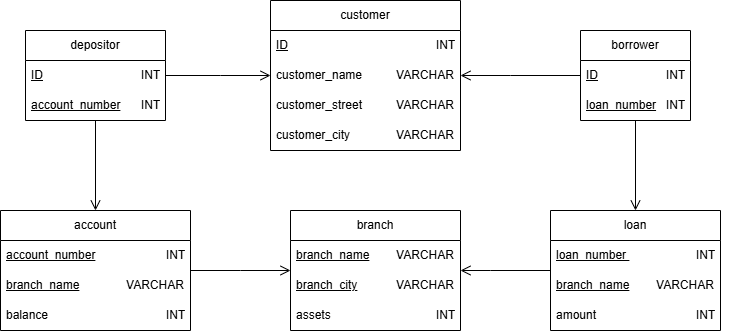

The diagram above was exported from draw.io. Its source (the exported page's mxGraphModel, read from the mxfile embedded in the PNG):
<mxGraphModel dx="773" dy="672" grid="1" gridSize="10" guides="1" tooltips="1" connect="1" arrows="1" fold="1" page="1" pageScale="1" pageWidth="850" pageHeight="1100" math="0" shadow="0">
  <root>
    <mxCell id="0" />
    <mxCell id="1" parent="0" />
    <mxCell id="7e_PUFSUMO_LgkTedFjl-83" style="edgeStyle=none;curved=0;rounded=0;orthogonalLoop=1;jettySize=auto;html=1;fontSize=12;startSize=8;endSize=8;endArrow=none;startFill=0;startArrow=open;" parent="1" source="7e_PUFSUMO_LgkTedFjl-2" target="7e_PUFSUMO_LgkTedFjl-29" edge="1">
      <mxGeometry relative="1" as="geometry">
        <Array as="points">
          <mxPoint x="530" y="320" />
        </Array>
      </mxGeometry>
    </mxCell>
    <mxCell id="7e_PUFSUMO_LgkTedFjl-84" style="edgeStyle=none;curved=0;rounded=0;orthogonalLoop=1;jettySize=auto;html=1;fontSize=12;startSize=8;endSize=8;startArrow=open;startFill=0;endArrow=none;" parent="1" source="7e_PUFSUMO_LgkTedFjl-2" target="7e_PUFSUMO_LgkTedFjl-39" edge="1">
      <mxGeometry relative="1" as="geometry">
        <Array as="points">
          <mxPoint x="280" y="320" />
        </Array>
      </mxGeometry>
    </mxCell>
    <mxCell id="7e_PUFSUMO_LgkTedFjl-2" value="branch" style="swimlane;fontStyle=0;childLayout=stackLayout;horizontal=1;startSize=30;horizontalStack=0;resizeParent=1;resizeParentMax=0;resizeLast=0;collapsible=1;marginBottom=0;whiteSpace=wrap;html=1;" parent="1" vertex="1">
      <mxGeometry x="330" y="260" width="170" height="120" as="geometry" />
    </mxCell>
    <mxCell id="7e_PUFSUMO_LgkTedFjl-3" value="&lt;u&gt;branch_name&lt;/u&gt;&amp;nbsp; &amp;nbsp; &amp;nbsp; &amp;nbsp; VARCHAR" style="text;strokeColor=none;fillColor=none;align=left;verticalAlign=middle;spacingLeft=4;spacingRight=4;overflow=hidden;points=[[0,0.5],[1,0.5]];portConstraint=eastwest;rotatable=0;whiteSpace=wrap;html=1;" parent="7e_PUFSUMO_LgkTedFjl-2" vertex="1">
      <mxGeometry y="30" width="170" height="30" as="geometry" />
    </mxCell>
    <mxCell id="7e_PUFSUMO_LgkTedFjl-4" value="&lt;u&gt;branch_city&lt;/u&gt;&lt;span style=&quot;white-space: pre;&quot;&gt;&#09;&lt;/span&gt;&amp;nbsp; &amp;nbsp; &amp;nbsp; VARCHAR" style="text;strokeColor=none;fillColor=none;align=left;verticalAlign=middle;spacingLeft=4;spacingRight=4;overflow=hidden;points=[[0,0.5],[1,0.5]];portConstraint=eastwest;rotatable=0;whiteSpace=wrap;html=1;" parent="7e_PUFSUMO_LgkTedFjl-2" vertex="1">
      <mxGeometry y="60" width="170" height="30" as="geometry" />
    </mxCell>
    <mxCell id="7e_PUFSUMO_LgkTedFjl-5" value="assets&lt;span style=&quot;white-space: pre;&quot;&gt;&#09;&lt;/span&gt;&lt;span style=&quot;white-space: pre;&quot;&gt;&#09;&lt;/span&gt;&lt;span style=&quot;white-space: pre;&quot;&gt;&#09;&lt;span style=&quot;white-space: pre;&quot;&gt;&#09;&lt;/span&gt;  &lt;/span&gt;INT" style="text;strokeColor=none;fillColor=none;align=left;verticalAlign=middle;spacingLeft=4;spacingRight=4;overflow=hidden;points=[[0,0.5],[1,0.5]];portConstraint=eastwest;rotatable=0;whiteSpace=wrap;html=1;" parent="7e_PUFSUMO_LgkTedFjl-2" vertex="1">
      <mxGeometry y="90" width="170" height="30" as="geometry" />
    </mxCell>
    <mxCell id="7e_PUFSUMO_LgkTedFjl-6" style="edgeStyle=none;curved=1;rounded=0;orthogonalLoop=1;jettySize=auto;html=1;exitX=1;exitY=0.5;exitDx=0;exitDy=0;fontSize=12;startSize=8;endSize=8;" parent="7e_PUFSUMO_LgkTedFjl-2" source="7e_PUFSUMO_LgkTedFjl-4" target="7e_PUFSUMO_LgkTedFjl-4" edge="1">
      <mxGeometry relative="1" as="geometry" />
    </mxCell>
    <mxCell id="7e_PUFSUMO_LgkTedFjl-7" value="customer" style="swimlane;fontStyle=0;childLayout=stackLayout;horizontal=1;startSize=30;horizontalStack=0;resizeParent=1;resizeParentMax=0;resizeLast=0;collapsible=1;marginBottom=0;whiteSpace=wrap;html=1;" parent="1" vertex="1">
      <mxGeometry x="310" y="50" width="190" height="150" as="geometry" />
    </mxCell>
    <mxCell id="7e_PUFSUMO_LgkTedFjl-8" value="&lt;u&gt;ID&lt;/u&gt;&lt;span style=&quot;white-space: pre;&quot;&gt;&#09;&lt;/span&gt;&lt;span style=&quot;white-space: pre;&quot;&gt;&#09;&lt;/span&gt;&lt;span style=&quot;white-space: pre;&quot;&gt;&#09;&lt;/span&gt;&lt;span style=&quot;white-space: pre;&quot;&gt;&#09;&lt;/span&gt;&lt;span style=&quot;white-space: pre;&quot;&gt;&#09;&lt;span style=&quot;white-space: pre;&quot;&gt;&#09;&lt;/span&gt;&lt;/span&gt;INT" style="text;strokeColor=none;fillColor=none;align=left;verticalAlign=middle;spacingLeft=4;spacingRight=4;overflow=hidden;points=[[0,0.5],[1,0.5]];portConstraint=eastwest;rotatable=0;whiteSpace=wrap;html=1;" parent="7e_PUFSUMO_LgkTedFjl-7" vertex="1">
      <mxGeometry y="30" width="190" height="30" as="geometry" />
    </mxCell>
    <mxCell id="7e_PUFSUMO_LgkTedFjl-9" value="customer_name&lt;span style=&quot;white-space: pre;&quot;&gt;&#09;&amp;nbsp;&lt;/span&gt;&amp;nbsp; &amp;nbsp;VARCHAR" style="text;strokeColor=none;fillColor=none;align=left;verticalAlign=middle;spacingLeft=4;spacingRight=4;overflow=hidden;points=[[0,0.5],[1,0.5]];portConstraint=eastwest;rotatable=0;whiteSpace=wrap;html=1;" parent="7e_PUFSUMO_LgkTedFjl-7" vertex="1">
      <mxGeometry y="60" width="190" height="30" as="geometry" />
    </mxCell>
    <mxCell id="7e_PUFSUMO_LgkTedFjl-10" value="customer_street&lt;span style=&quot;white-space: pre;&quot;&gt;&#09;&amp;nbsp;&lt;/span&gt;&amp;nbsp; &amp;nbsp;VARCHAR" style="text;strokeColor=none;fillColor=none;align=left;verticalAlign=middle;spacingLeft=4;spacingRight=4;overflow=hidden;points=[[0,0.5],[1,0.5]];portConstraint=eastwest;rotatable=0;whiteSpace=wrap;html=1;" parent="7e_PUFSUMO_LgkTedFjl-7" vertex="1">
      <mxGeometry y="90" width="190" height="30" as="geometry" />
    </mxCell>
    <mxCell id="7e_PUFSUMO_LgkTedFjl-11" style="edgeStyle=none;curved=1;rounded=0;orthogonalLoop=1;jettySize=auto;html=1;exitX=1;exitY=0.5;exitDx=0;exitDy=0;fontSize=12;startSize=8;endSize=8;" parent="7e_PUFSUMO_LgkTedFjl-7" source="7e_PUFSUMO_LgkTedFjl-9" target="7e_PUFSUMO_LgkTedFjl-9" edge="1">
      <mxGeometry relative="1" as="geometry" />
    </mxCell>
    <mxCell id="7e_PUFSUMO_LgkTedFjl-28" value="customer_city&lt;span style=&quot;white-space: pre;&quot;&gt;&#09;&lt;/span&gt;&lt;span style=&quot;white-space: pre;&quot;&gt;&#09;&lt;/span&gt;&amp;nbsp; &amp;nbsp; VARCHAR" style="text;strokeColor=none;fillColor=none;align=left;verticalAlign=middle;spacingLeft=4;spacingRight=4;overflow=hidden;points=[[0,0.5],[1,0.5]];portConstraint=eastwest;rotatable=0;whiteSpace=wrap;html=1;" parent="7e_PUFSUMO_LgkTedFjl-7" vertex="1">
      <mxGeometry y="120" width="190" height="30" as="geometry" />
    </mxCell>
    <mxCell id="7e_PUFSUMO_LgkTedFjl-29" value="loan" style="swimlane;fontStyle=0;childLayout=stackLayout;horizontal=1;startSize=30;horizontalStack=0;resizeParent=1;resizeParentMax=0;resizeLast=0;collapsible=1;marginBottom=0;whiteSpace=wrap;html=1;" parent="1" vertex="1">
      <mxGeometry x="590" y="260.0000000000001" width="170" height="120" as="geometry" />
    </mxCell>
    <mxCell id="7e_PUFSUMO_LgkTedFjl-30" value="&lt;u&gt;loan_number&amp;nbsp;&lt;/u&gt;&lt;span style=&quot;white-space: pre;&quot;&gt;&#09;&lt;span style=&quot;white-space: pre;&quot;&gt;&#09;&lt;/span&gt;&lt;span style=&quot;white-space: pre;&quot;&gt;&#09;&lt;/span&gt; &lt;/span&gt;&amp;nbsp;INT" style="text;strokeColor=none;fillColor=none;align=left;verticalAlign=middle;spacingLeft=4;spacingRight=4;overflow=hidden;points=[[0,0.5],[1,0.5]];portConstraint=eastwest;rotatable=0;whiteSpace=wrap;html=1;" parent="7e_PUFSUMO_LgkTedFjl-29" vertex="1">
      <mxGeometry y="30" width="170" height="30" as="geometry" />
    </mxCell>
    <mxCell id="7e_PUFSUMO_LgkTedFjl-31" value="&lt;u&gt;branch_name&lt;/u&gt; &lt;span style=&quot;white-space: pre;&quot;&gt;&#09;&lt;/span&gt;&amp;nbsp; &amp;nbsp; &amp;nbsp; VARCHAR" style="text;strokeColor=none;fillColor=none;align=left;verticalAlign=middle;spacingLeft=4;spacingRight=4;overflow=hidden;points=[[0,0.5],[1,0.5]];portConstraint=eastwest;rotatable=0;whiteSpace=wrap;html=1;" parent="7e_PUFSUMO_LgkTedFjl-29" vertex="1">
      <mxGeometry y="60" width="170" height="30" as="geometry" />
    </mxCell>
    <mxCell id="7e_PUFSUMO_LgkTedFjl-32" value="amount&lt;span style=&quot;white-space: pre;&quot;&gt;&#09;&lt;/span&gt;&lt;span style=&quot;white-space: pre;&quot;&gt;&#09;&lt;/span&gt;&lt;span style=&quot;white-space: pre;&quot;&gt;&#09;&lt;/span&gt;&lt;span style=&quot;white-space: pre;&quot;&gt;&#09;&lt;/span&gt;&amp;nbsp; INT" style="text;strokeColor=none;fillColor=none;align=left;verticalAlign=middle;spacingLeft=4;spacingRight=4;overflow=hidden;points=[[0,0.5],[1,0.5]];portConstraint=eastwest;rotatable=0;whiteSpace=wrap;html=1;" parent="7e_PUFSUMO_LgkTedFjl-29" vertex="1">
      <mxGeometry y="90" width="170" height="30" as="geometry" />
    </mxCell>
    <mxCell id="7e_PUFSUMO_LgkTedFjl-33" style="edgeStyle=none;curved=1;rounded=0;orthogonalLoop=1;jettySize=auto;html=1;exitX=1;exitY=0.5;exitDx=0;exitDy=0;fontSize=12;startSize=8;endSize=8;" parent="7e_PUFSUMO_LgkTedFjl-29" source="7e_PUFSUMO_LgkTedFjl-31" target="7e_PUFSUMO_LgkTedFjl-31" edge="1">
      <mxGeometry relative="1" as="geometry" />
    </mxCell>
    <mxCell id="7e_PUFSUMO_LgkTedFjl-34" value="borrower" style="swimlane;fontStyle=0;childLayout=stackLayout;horizontal=1;startSize=30;horizontalStack=0;resizeParent=1;resizeParentMax=0;resizeLast=0;collapsible=1;marginBottom=0;whiteSpace=wrap;html=1;" parent="1" vertex="1">
      <mxGeometry x="620" y="80.00000000000011" width="110" height="90" as="geometry" />
    </mxCell>
    <mxCell id="7e_PUFSUMO_LgkTedFjl-35" value="&lt;u&gt;ID&lt;/u&gt;&lt;span style=&quot;white-space: pre;&quot;&gt;&#09;&lt;/span&gt;&lt;span style=&quot;white-space: pre;&quot;&gt;&#09;&lt;/span&gt;&lt;span style=&quot;white-space: pre;&quot;&gt;&#09;&lt;/span&gt;INT" style="text;strokeColor=none;fillColor=none;align=left;verticalAlign=middle;spacingLeft=4;spacingRight=4;overflow=hidden;points=[[0,0.5],[1,0.5]];portConstraint=eastwest;rotatable=0;whiteSpace=wrap;html=1;" parent="7e_PUFSUMO_LgkTedFjl-34" vertex="1">
      <mxGeometry y="30" width="110" height="30" as="geometry" />
    </mxCell>
    <mxCell id="7e_PUFSUMO_LgkTedFjl-36" value="&lt;u&gt;loan_number&lt;span style=&quot;white-space: pre;&quot;&gt;&#09;&lt;/span&gt;&lt;/u&gt;INT" style="text;strokeColor=none;fillColor=none;align=left;verticalAlign=middle;spacingLeft=4;spacingRight=4;overflow=hidden;points=[[0,0.5],[1,0.5]];portConstraint=eastwest;rotatable=0;whiteSpace=wrap;html=1;" parent="7e_PUFSUMO_LgkTedFjl-34" vertex="1">
      <mxGeometry y="60" width="110" height="30" as="geometry" />
    </mxCell>
    <mxCell id="7e_PUFSUMO_LgkTedFjl-38" style="edgeStyle=none;curved=1;rounded=0;orthogonalLoop=1;jettySize=auto;html=1;exitX=1;exitY=0.5;exitDx=0;exitDy=0;fontSize=12;startSize=8;endSize=8;" parent="7e_PUFSUMO_LgkTedFjl-34" source="7e_PUFSUMO_LgkTedFjl-36" target="7e_PUFSUMO_LgkTedFjl-36" edge="1">
      <mxGeometry relative="1" as="geometry" />
    </mxCell>
    <mxCell id="7e_PUFSUMO_LgkTedFjl-39" value="account" style="swimlane;fontStyle=0;childLayout=stackLayout;horizontal=1;startSize=30;horizontalStack=0;resizeParent=1;resizeParentMax=0;resizeLast=0;collapsible=1;marginBottom=0;whiteSpace=wrap;html=1;" parent="1" vertex="1">
      <mxGeometry x="40" y="260" width="190" height="120" as="geometry" />
    </mxCell>
    <mxCell id="7e_PUFSUMO_LgkTedFjl-40" value="&lt;u&gt;account_number&lt;/u&gt;&lt;span style=&quot;white-space: pre;&quot;&gt;&#09;&lt;span style=&quot;white-space: pre;&quot;&gt;&#09;&lt;/span&gt;&lt;span style=&quot;white-space: pre;&quot;&gt;&#09;&lt;/span&gt;&lt;/span&gt;INT" style="text;strokeColor=none;fillColor=none;align=left;verticalAlign=middle;spacingLeft=4;spacingRight=4;overflow=hidden;points=[[0,0.5],[1,0.5]];portConstraint=eastwest;rotatable=0;whiteSpace=wrap;html=1;" parent="7e_PUFSUMO_LgkTedFjl-39" vertex="1">
      <mxGeometry y="30" width="190" height="30" as="geometry" />
    </mxCell>
    <mxCell id="7e_PUFSUMO_LgkTedFjl-41" value="&lt;u&gt;branch_name&lt;/u&gt;&lt;span style=&quot;white-space: pre;&quot;&gt;&#09;&lt;/span&gt;&lt;span style=&quot;white-space: pre;&quot;&gt;&#09;&lt;/span&gt;&amp;nbsp; &amp;nbsp; VARCHAR" style="text;strokeColor=none;fillColor=none;align=left;verticalAlign=middle;spacingLeft=4;spacingRight=4;overflow=hidden;points=[[0,0.5],[1,0.5]];portConstraint=eastwest;rotatable=0;whiteSpace=wrap;html=1;" parent="7e_PUFSUMO_LgkTedFjl-39" vertex="1">
      <mxGeometry y="60" width="190" height="30" as="geometry" />
    </mxCell>
    <mxCell id="7e_PUFSUMO_LgkTedFjl-42" value="balance&lt;span style=&quot;white-space: pre;&quot;&gt;&#09;&lt;/span&gt;&lt;span style=&quot;white-space: pre;&quot;&gt;&#09;&lt;/span&gt;&lt;span style=&quot;white-space: pre;&quot;&gt;&#09;&lt;/span&gt;&lt;span style=&quot;white-space: pre;&quot;&gt;&#09;&lt;/span&gt;&lt;span style=&quot;white-space: pre;&quot;&gt;&#09;&lt;/span&gt;INT" style="text;strokeColor=none;fillColor=none;align=left;verticalAlign=middle;spacingLeft=4;spacingRight=4;overflow=hidden;points=[[0,0.5],[1,0.5]];portConstraint=eastwest;rotatable=0;whiteSpace=wrap;html=1;" parent="7e_PUFSUMO_LgkTedFjl-39" vertex="1">
      <mxGeometry y="90" width="190" height="30" as="geometry" />
    </mxCell>
    <mxCell id="7e_PUFSUMO_LgkTedFjl-43" style="edgeStyle=none;curved=1;rounded=0;orthogonalLoop=1;jettySize=auto;html=1;exitX=1;exitY=0.5;exitDx=0;exitDy=0;fontSize=12;startSize=8;endSize=8;" parent="7e_PUFSUMO_LgkTedFjl-39" source="7e_PUFSUMO_LgkTedFjl-41" target="7e_PUFSUMO_LgkTedFjl-41" edge="1">
      <mxGeometry relative="1" as="geometry" />
    </mxCell>
    <mxCell id="7e_PUFSUMO_LgkTedFjl-44" value="depositor" style="swimlane;fontStyle=0;childLayout=stackLayout;horizontal=1;startSize=30;horizontalStack=0;resizeParent=1;resizeParentMax=0;resizeLast=0;collapsible=1;marginBottom=0;whiteSpace=wrap;html=1;" parent="1" vertex="1">
      <mxGeometry x="65" y="80" width="140" height="90" as="geometry" />
    </mxCell>
    <mxCell id="7e_PUFSUMO_LgkTedFjl-45" value="&lt;u&gt;ID&lt;/u&gt;&lt;span style=&quot;white-space: pre;&quot;&gt;&#09;&lt;/span&gt;&lt;span style=&quot;white-space: pre;&quot;&gt;&#09;&lt;/span&gt;&lt;span style=&quot;white-space: pre;&quot;&gt;&#09;&lt;/span&gt;&lt;span style=&quot;white-space: pre;&quot;&gt;&#09;&lt;/span&gt;&amp;nbsp;INT" style="text;strokeColor=none;fillColor=none;align=left;verticalAlign=middle;spacingLeft=4;spacingRight=4;overflow=hidden;points=[[0,0.5],[1,0.5]];portConstraint=eastwest;rotatable=0;whiteSpace=wrap;html=1;" parent="7e_PUFSUMO_LgkTedFjl-44" vertex="1">
      <mxGeometry y="30" width="140" height="30" as="geometry" />
    </mxCell>
    <mxCell id="7e_PUFSUMO_LgkTedFjl-46" value="&lt;u&gt;account_number&lt;/u&gt;&lt;span style=&quot;white-space: pre;&quot;&gt;&#09;&lt;/span&gt;&amp;nbsp;INT" style="text;strokeColor=none;fillColor=none;align=left;verticalAlign=middle;spacingLeft=4;spacingRight=4;overflow=hidden;points=[[0,0.5],[1,0.5]];portConstraint=eastwest;rotatable=0;whiteSpace=wrap;html=1;" parent="7e_PUFSUMO_LgkTedFjl-44" vertex="1">
      <mxGeometry y="60" width="140" height="30" as="geometry" />
    </mxCell>
    <mxCell id="7e_PUFSUMO_LgkTedFjl-48" style="edgeStyle=none;curved=1;rounded=0;orthogonalLoop=1;jettySize=auto;html=1;exitX=1;exitY=0.5;exitDx=0;exitDy=0;fontSize=12;startSize=8;endSize=8;" parent="7e_PUFSUMO_LgkTedFjl-44" source="7e_PUFSUMO_LgkTedFjl-46" target="7e_PUFSUMO_LgkTedFjl-46" edge="1">
      <mxGeometry relative="1" as="geometry" />
    </mxCell>
    <mxCell id="7e_PUFSUMO_LgkTedFjl-78" style="edgeStyle=none;curved=0;rounded=0;orthogonalLoop=1;jettySize=auto;html=1;fontSize=12;startSize=8;endSize=8;endArrow=open;startFill=0;endFill=0;" parent="1" source="7e_PUFSUMO_LgkTedFjl-44" target="7e_PUFSUMO_LgkTedFjl-7" edge="1">
      <mxGeometry relative="1" as="geometry">
        <Array as="points">
          <mxPoint x="260" y="125" />
        </Array>
      </mxGeometry>
    </mxCell>
    <mxCell id="7e_PUFSUMO_LgkTedFjl-79" style="edgeStyle=none;curved=0;rounded=0;orthogonalLoop=1;jettySize=auto;html=1;fontSize=12;startSize=8;endSize=8;endArrow=open;startFill=0;endFill=0;" parent="1" source="7e_PUFSUMO_LgkTedFjl-34" target="7e_PUFSUMO_LgkTedFjl-7" edge="1">
      <mxGeometry relative="1" as="geometry">
        <Array as="points">
          <mxPoint x="550" y="125" />
        </Array>
      </mxGeometry>
    </mxCell>
    <mxCell id="7e_PUFSUMO_LgkTedFjl-85" style="edgeStyle=none;curved=0;rounded=0;orthogonalLoop=1;jettySize=auto;html=1;fontSize=12;startSize=8;endSize=8;startArrow=none;startFill=0;endArrow=open;endFill=0;" parent="1" source="7e_PUFSUMO_LgkTedFjl-34" target="7e_PUFSUMO_LgkTedFjl-29" edge="1">
      <mxGeometry relative="1" as="geometry">
        <Array as="points" />
      </mxGeometry>
    </mxCell>
    <mxCell id="7e_PUFSUMO_LgkTedFjl-86" style="edgeStyle=none;curved=0;rounded=0;orthogonalLoop=1;jettySize=auto;html=1;fontSize=12;startSize=8;endSize=8;endArrow=open;endFill=0;" parent="1" source="7e_PUFSUMO_LgkTedFjl-44" target="7e_PUFSUMO_LgkTedFjl-39" edge="1">
      <mxGeometry relative="1" as="geometry">
        <Array as="points" />
      </mxGeometry>
    </mxCell>
  </root>
</mxGraphModel>